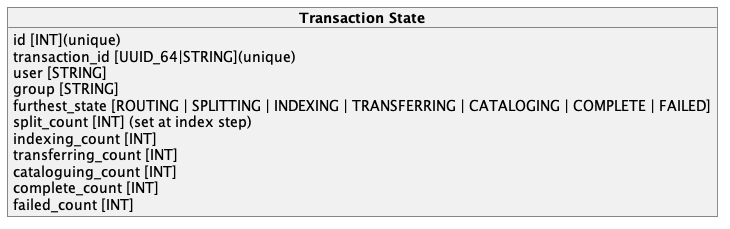

The diagram above was rendered by PlantUML. Its source (embedded in the PNG):
@startuml monitor_db

object "**Transaction State**" as transaction_state {
    id [INT](unique)
    transaction_id [UUID_64|STRING](unique)
    ' label [STRING](unique with user)?
    user [STRING]
    group [STRING]
    furthest_state [ROUTING | SPLITTING | INDEXING | TRANSFERRING | CATALOGING | COMPLETE | FAILED]
    split_count [INT] (set at index step)
    indexing_count [INT]
    transferring_count [INT]
    cataloguing_count [INT]
    complete_count [INT]
    failed_count [INT]
}


' holding "1" *-- "many" transaction

@enduml